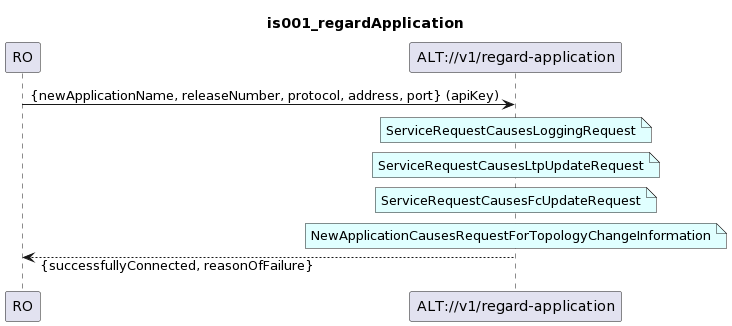

The diagram above was rendered by PlantUML. Its source (embedded in the PNG):
@startuml
skinparam responseMessageBelowArrow true

title
is001_regardApplication
end title

participant "RO" as ro
participant "ALT://v1/regard-application" as alt

ro -> alt : {newApplicationName, releaseNumber, protocol, address, port} (apiKey)

note over alt #LightCyan
ServiceRequestCausesLoggingRequest
end note

note over alt #LightCyan
ServiceRequestCausesLtpUpdateRequest
end note

note over alt #LightCyan
ServiceRequestCausesFcUpdateRequest
end note

note over alt #LightCyan
NewApplicationCausesRequestForTopologyChangeInformation
end note

ro <-- alt : {successfullyConnected, reasonOfFailure}
@enduml